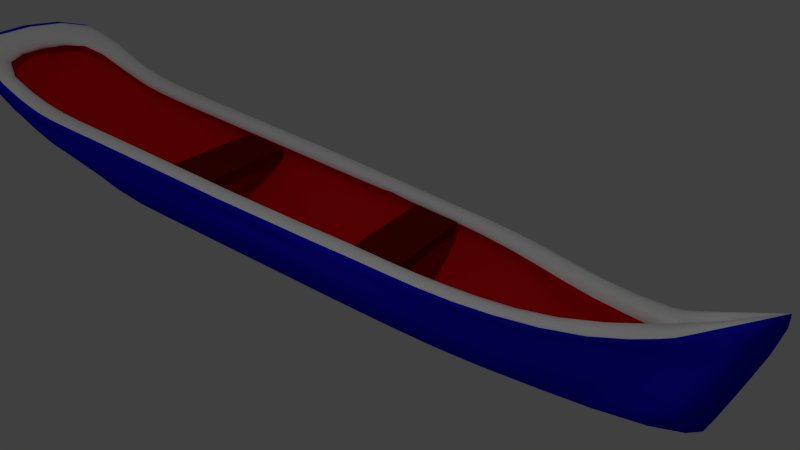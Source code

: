 # Source: Op6L5.blend  (saved by Blender 2.76.0; exported with 4.5.12 LTS)
import bpy
from mathutils import Matrix  # noqa: F401  (used for matrix-valued properties, if any)

bpy.ops.wm.read_factory_settings(use_empty=True)
scene = bpy.context.scene
scene.name = 'Scene'

# ---- collections
col_collection_1 = bpy.data.collections.new('Collection 1'); scene.collection.children.link(col_collection_1)

# ---- materials (node trees are filled in below, after node groups)
mat_material = bpy.data.materials.new('Material')
mat_material.alpha_threshold = 0.0
mat_material.use_transparent_shadow = False
mat_material.diffuse_color = (0.002949, 0.01123, 0.8, 1.0)
mat_material.roughness = 0.5
mat_material.line_color = (0.0, 0.0, 0.0, 1.0)
mat_canoa_cima = bpy.data.materials.new('Canoa_cima')
mat_canoa_cima.alpha_threshold = 0.0
mat_canoa_cima.use_transparent_shadow = False
mat_canoa_cima.diffuse_color = (1.0, 1.0, 1.0, 1.0)
mat_canoa_cima.roughness = 0.5
mat_canoa_cima.specular_intensity = 0.1
mat_canoa_maior = bpy.data.materials.new('Canoa_maior')
mat_canoa_maior.alpha_threshold = 0.0
mat_canoa_maior.use_transparent_shadow = False
mat_canoa_maior.diffuse_color = (0.006521, 0.005146, 0.8, 1.0)
mat_canoa_maior.roughness = 0.5
mat_canoa_dentro = bpy.data.materials.new('Canoa_dentro')
mat_canoa_dentro.alpha_threshold = 0.0
mat_canoa_dentro.use_transparent_shadow = False
mat_canoa_dentro.diffuse_color = (0.8, 0.003758, 0.006106, 1.0)
mat_canoa_dentro.roughness = 0.5
mat_canoa_dentro.specular_intensity = 0.05547
mat_assento = bpy.data.materials.new('assento')
mat_assento.alpha_threshold = 0.0
mat_assento.use_transparent_shadow = False
mat_assento.diffuse_color = (0.1734, 0.006092, 0.0, 1.0)
mat_assento.roughness = 0.5
mat_assento.specular_intensity = 0.2
mat_assento_001 = bpy.data.materials.new('assento.001')
mat_assento_001.alpha_threshold = 0.0
mat_assento_001.use_transparent_shadow = False
mat_assento_001.diffuse_color = (0.1734, 0.006092, 0.0, 1.0)
mat_assento_001.roughness = 0.5
mat_assento_001.specular_intensity = 0.2
mat_assento_002 = bpy.data.materials.new('assento.002')
mat_assento_002.alpha_threshold = 0.0
mat_assento_002.use_transparent_shadow = False
mat_assento_002.diffuse_color = (0.1734, 0.006092, 0.0, 1.0)
mat_assento_002.roughness = 0.5
mat_assento_002.specular_intensity = 0.2

# ---- material node trees

# ---- world
world_world = bpy.data.worlds.new('World'); scene.world = world_world
world_world.color = (0.05088, 0.05088, 0.05088)
world_world.use_sun_shadow = False
world_world.sun_shadow_jitter_overblur = 0.0
world_world.cycles.sampling_method = 'MANUAL'
world_world.cycles.sample_map_resolution = 256

# ---- cameras
cam_camera = bpy.data.cameras.new('Camera')
cam_camera.clip_end = 100.0
cam_camera.lens = 35.0
cam_camera.sensor_width = 32.0
cam_camera.sensor_height = 18.0
cam_camera.ortho_scale = 7.314
cam_camera.dof.focus_distance = 0.0
cam_camera.dof.aperture_fstop = 128.0

# ---- lights
light_lamp = bpy.data.lights.new('Lamp', 'POINT')
light_lamp.transmission_factor = 0.0
light_lamp.cutoff_distance = 30.0
light_lamp.energy = 100.0
light_lamp.shadow_buffer_clip_start = 1.001
light_lamp.shadow_soft_size = 0.1
light_lamp.shadow_maximum_resolution = 0.006
light_lamp.use_absolute_resolution = True
light_lamp.cycles.use_multiple_importance_sampling = False

# ---- meshes
me_cube = bpy.data.meshes.new('Cube')
me_cube.from_pydata([(1.0, 1.0, -1.0), (1.0, -1.0, -1.0), (-1.0, -1.0, -1.0), (-1.0, 1.0, -1.0), (1.0, 1.0, 1.0), (1.0, -1.0, 1.0), (-1.0, -1.0, 1.0), (-1.0, 1.0, 1.0)], [], [(0, 1, 2, 3), (4, 7, 6, 5), (0, 4, 5, 1), (1, 5, 6, 2), (2, 6, 7, 3), (4, 0, 3, 7)])
me_cube.materials.append(mat_material)
me_cube.use_remesh_preserve_volume = False
me_cube.use_remesh_preserve_attributes = False
me_cube.use_mirror_vertex_groups = False
me_cube.update()
me_cylinder_001 = bpy.data.meshes.new('Cylinder.001')
me_cylinder_001.from_pydata([(-0.6281, -2.266, 0.0539), (-0.5433, 2.246, -0.2469), (-0.2716, -2.4, -0.1862), (-0.4343, 2.119, -0.5214), (-0.03072, -2.231, -0.4825), (-0.3152, 2.279, -0.7532), (0.0, -2.198, -0.5914), (-0.08517, 2.593, -0.907), (0.0, -2.178, -0.6412), (0.0, 2.931, -0.9341), (-0.6122, 1.796, -0.2484), (-0.6139, 1.256, -0.2496), (-0.6384, 0.7213, -0.2508), (-0.6621, 0.1865, -0.2519), (-0.6596, -0.3483, -0.253), (-0.6558, -0.8831, -0.2541), (-0.6719, -1.418, -0.2553), (-0.6524, -1.791, -0.171), (-0.4999, 1.794, -0.5224), (-0.5611, 1.256, -0.5238), (-0.5632, 0.7217, -0.525), (-0.5652, 0.1869, -0.5261), (-0.5673, -0.3479, -0.5272), (-0.5693, -0.8827, -0.5283), (-0.5713, -1.418, -0.5295), (-0.3665, -1.894, -0.425), (-0.3988, 1.794, -0.7546), (-0.4136, 1.256, -0.7558), (-0.4157, 0.7216, -0.7569), (-0.4177, 0.1868, -0.758), (-0.4198, -0.348, -0.7592), (-0.4218, -0.8828, -0.7603), (-0.1181, -1.418, -0.7613), (-0.1015, -1.982, -0.6396), (-0.1394, 1.782, -0.909), (-0.1415, 1.243, -0.9101), (-0.1435, 0.7081, -0.9112), (-0.1456, 0.1734, -0.9124), (-0.1476, -0.3614, -0.9135), (-0.1496, -0.8962, -0.9146), (-0.1516, -1.431, -0.8631), (-0.08011, -2.053, -0.7184), (0.0, 1.795, -0.9626), (0.0, 1.255, -0.9637), (0.0, 0.7204, -0.9649), (0.0, 0.1856, -0.966), (0.0, -0.3492, -0.9671), (0.0, -0.884, -0.9339), (0.0, -1.419, -0.8824), (0.0, -2.062, -0.7385), (-0.2936, 2.854, -0.2447), (-0.2572, 3.185, -0.05733), (0.0, 3.674, 0.3335), (-0.5636, -2.325, -0.01693), (-0.4553, 2.183, -0.3841), (-0.5997, -1.842, -0.2981), (-0.5977, -1.418, -0.3924), (-0.5957, -0.8829, -0.3912), (-0.5936, -0.3481, -0.3901), (-0.5916, 0.1867, -0.389), (-0.5896, 0.7215, -0.3879), (-0.5875, 1.256, -0.3867), (-0.5393, 1.795, -0.3854), (0.0, 3.494, -0.6738), (-0.1476, 2.984, -0.5748), (-0.3044, 2.567, -0.4989), (-0.5865, -1.868, -0.3181), (-0.5845, -1.418, -0.4609), (-0.5825, -0.8828, -0.4598), (-0.5804, -0.348, -0.4587), (-0.5784, 0.1868, -0.4575), (-0.5764, 0.7216, -0.4564), (-0.5743, 1.256, -0.4553), (-0.5182, 1.795, -0.4539), (-0.4448, 2.151, -0.4528), (0.0, 3.503, -0.7435), (-0.127, 2.79, -0.7409), (-0.3098, 2.423, -0.626), (-0.4659, 2.214, -0.3155), (0.0, 3.668, 0.01092), (-0.09864, 3.199, -0.1498), (-0.299, 2.71, -0.3053), (-0.6149, -2.306, -0.01298), (-0.6129, -1.817, -0.2345), (-0.6109, -1.418, -0.3238), (-0.6089, -0.883, -0.3227), (-0.6068, -0.3482, -0.3216), (-0.6048, 0.1866, -0.3204), (-0.6027, 0.7214, -0.3193), (-0.6007, 1.256, -0.3182), (-0.5624, 1.795, -0.3169), (-0.548, -2.088, -0.07372), (-0.476, 1.866, -0.2122), (-0.3984, -2.276, -0.2321), (-0.3801, 2.087, -0.5016), (-0.02991, -2.201, -0.4267), (-0.2666, 2.252, -0.7193), (0.0, -2.158, -0.5629), (-0.04926, 2.566, -0.8584), (0.0, -2.162, -0.6068), (0.01524, 2.863, -0.8675), (-0.4666, 1.52, -0.2133), (-0.4474, 1.103, -0.2166), (-0.4701, 0.681, -0.2193), (-0.4922, 0.2555, -0.2202), (-0.4881, -0.17, -0.2211), (-0.4827, -0.5955, -0.222), (-0.4972, -1.021, -0.2229), (-0.4958, -1.405, -0.2347), (-0.4443, 1.775, -0.5002), (-0.505, 1.25, -0.4996), (-0.5072, 0.7214, -0.5), (-0.5092, 0.1866, -0.5011), (-0.5112, -0.3482, -0.5022), (-0.5133, -0.883, -0.5034), (-0.5153, -1.418, -0.5045), (-0.3282, -1.885, -0.4018), (-0.3522, 1.783, -0.714), (-0.3699, 1.254, -0.7111), (-0.373, 0.7213, -0.711), (-0.375, 0.1865, -0.7122), (-0.377, -0.3483, -0.7133), (-0.3791, -0.8831, -0.7144), (-0.2374, -1.418, -0.7155), (-0.09006, -1.965, -0.5971), (-0.1141, 1.779, -0.8504), (-0.1183, 1.242, -0.8505), (-0.1206, 0.7079, -0.8515), (-0.1226, 0.1731, -0.8526), (-0.1247, -0.3617, -0.8537), (-0.1267, -0.8964, -0.8549), (-0.1287, -1.431, -0.8033), (-0.05717, -2.04, -0.6913), (0.01131, 1.794, -0.8981), (0.009253, 1.255, -0.8992), (0.0, 0.7203, -0.9003), (0.0, 0.1855, -0.9014), (0.0, -0.3493, -0.9026), (0.0, -0.8841, -0.9037), (0.0, -1.419, -0.8522), (0.0, -2.037, -0.7412), (-0.4503, 2.345, -0.2093), (0.0, 3.003, -0.1223), (0.0, 3.541, 0.1046), (-0.2487, -2.118, -0.1011), (-0.4013, 2.148, -0.3662), (-0.5402, -1.838, -0.286), (-0.5382, -1.418, -0.3795), (-0.5361, -0.8832, -0.3783), (-0.5341, -0.3484, -0.3772), (-0.5321, 0.1864, -0.3761), (-0.53, 0.7212, -0.375), (-0.5286, 1.25, -0.3718), (-0.4824, 1.774, -0.3679), (0.01588, 3.425, -0.5631), (-0.1822, 2.939, -0.5515), (-0.2529, 2.525, -0.4796), (-0.5495, -2.267, -0.04791), (-0.5577, -1.899, -0.3381), (-0.525, -1.418, -0.448), (-0.523, -0.8831, -0.4469), (-0.5209, -0.3483, -0.4458), (-0.5189, 0.1865, -0.4446), (-0.5168, 0.7213, -0.4435), (-0.5153, 1.249, -0.4409), (-0.4611, 1.773, -0.4375), (-0.3906, 2.117, -0.4354), (0.01591, 3.208, -0.737), (-0.03174, 2.743, -0.715), (-0.2584, 2.381, -0.6066), (-0.2934, 2.179, -0.2974), (0.0131, 3.525, 0.1563), (0.0, 3.15, -0.1264), (-0.1287, 2.669, -0.2666), (-0.436, -2.088, -0.1056), (-0.4347, -1.812, -0.2225), (-0.4327, -1.418, -0.3109), (-0.4306, -0.8833, -0.3098), (-0.4286, -0.3485, -0.3087), (-0.4266, 0.1863, -0.3075), (-0.4245, 0.7211, -0.3064), (-0.4231, 1.251, -0.303), (-0.3869, 1.775, -0.2989), (-0.6541, -0.08091, -0.2524), (-0.5662, -0.08053, -0.5266), (-0.4187, -0.08061, -0.7586), (-0.1466, -0.09404, -0.9129), (0.0, -0.08178, -0.9666), (-0.5926, -0.08072, -0.3895), (-0.5794, -0.08062, -0.4581), (-0.6058, -0.08081, -0.321), (-0.4834, 0.04277, -0.2207), (-0.5102, -0.0808, -0.5017), (-0.376, -0.08086, -0.7127), (-0.1236, -0.09426, -0.8532), (0.0, -0.08192, -0.902), (-0.5331, -0.08097, -0.3767), (-0.5199, -0.08088, -0.4452), (-0.4276, -0.08107, -0.3081), (-0.6374, 0.9826, -0.2502), (-0.5622, 0.983, -0.5244), (-0.4147, 0.9829, -0.7564), (-0.1425, 0.9694, -0.9107), (0.0, 0.9817, -0.9643), (-0.5886, 0.9828, -0.3873), (-0.5754, 0.9829, -0.4559), (-0.6017, 0.9827, -0.3188), (-0.47, 0.8873, -0.218), (-0.6623, -1.547, -0.218), (-0.4062, -1.631, -0.4789), (-0.1005, -1.703, -0.6995), (-0.1526, -1.763, -0.8049), (0.0, -1.768, -0.8319), (-0.5987, -1.589, -0.3485), (-0.5855, -1.61, -0.4137), (-0.612, -1.568, -0.2832), (-0.4975, -1.257, -0.2421), (-0.3815, -1.624, -0.4551), (-0.08909, -1.689, -0.6558), (-0.05621, -1.745, -0.7545), (0.0, -1.748, -0.8048), (-0.5392, -1.585, -0.3362), (-0.526, -1.606, -0.4014), (-0.4337, -1.564, -0.2709), (-0.2198, -2.177, -0.3753), (-0.06424, -2.191, -0.5654), (-0.0355, -2.188, -0.6162), (0.0, -2.206, -0.6165), (0.0, -2.267, 0.04661), (0.0, -2.35, -0.01993), (0.0, -2.336, -0.1266), (0.0, -2.206, -0.4813), (0.0, -2.199, -0.5953), (-0.5694, -2.338, -0.02053), (-0.001529, -2.342, 0.02668), (-0.3296, -2.11, -0.3267), (-0.1103, -2.068, -0.4961), (-0.05048, -2.172, -0.6223), (0.0, -2.149, -0.5994), (0.0, -2.13, -0.01027), (0.0, -2.186, -0.1814), (0.0, -2.155, -0.4256), (0.0, -2.128, -0.5665), (0.0, -2.094, -0.1297), (0.0, -2.197, -0.3252), (0.0, -2.128, -0.4926), (0.0, -2.236, -0.3737), (0.0, -2.182, -0.5653), (0.0, -2.347, -0.03465), (-0.08517, 2.593, -0.907), (-0.08011, -2.053, -0.7184), (-0.1111, -1.431, -0.8631), (-0.1496, -0.8962, -0.9146), (-0.1476, -0.3614, -0.9135), (-0.1456, 0.1734, -0.9124), (-0.1435, 0.7081, -0.9112), (-0.1415, 1.243, -0.9101), (-0.1394, 1.782, -0.909), (-0.2572, 3.185, -0.05394), (-0.1336, 2.984, -0.5748), (-0.127, 2.79, -0.7409), (-0.09864, 3.199, -0.1537), (-0.04926, 2.566, -0.8584), (-0.05717, -2.04, -0.6913), (-0.1287, -1.431, -0.8033), (-0.1267, -0.8964, -0.8549), (-0.1247, -0.3617, -0.8537), (-0.1226, 0.1731, -0.8526), (-0.1206, 0.7079, -0.8515), (-0.1183, 1.242, -0.8505), (-0.1141, 1.779, -0.8504), (0.0, 3.008, -0.1172), (-0.1598, 2.939, -0.5515), (-0.03174, 2.743, -0.715), (0.01316, 3.15, -0.1264), (-0.1236, -0.09426, -0.8532), (-0.1466, -0.09404, -0.9129), (-0.1425, 0.9694, -0.9107), (-0.05621, -1.745, -0.7545), (-0.08969, -1.763, -0.8049), (0.0, -2.253, -0.07889), (0.0, -2.19, -0.09163), (-0.4238, 0.9861, -0.3047)], [], [(73, 74, 3, 18), (18, 3, 5, 26), (26, 5, 7, 34), (257, 249, 9, 42), (6, 41, 250, 49, 8, 226), (279, 251, 48, 212), (251, 252, 47, 48), (252, 253, 46, 47), (276, 254, 45, 187), (254, 255, 44, 45), (277, 256, 43, 203), (256, 257, 42, 43), (4, 33, 41, 6, 225), (210, 32, 40, 211), (32, 31, 39, 40), (31, 30, 38, 39), (185, 29, 37, 186), (29, 28, 36, 37), (201, 27, 35, 202), (27, 26, 34, 35), (2, 25, 33, 4, 224), (209, 24, 32, 210), (24, 23, 31, 32), (23, 22, 30, 31), (184, 21, 29, 185), (21, 20, 28, 29), (200, 19, 27, 201), (19, 18, 26, 27), (214, 67, 24, 209), (67, 68, 23, 24), (68, 69, 22, 23), (189, 70, 21, 184), (70, 71, 20, 21), (205, 72, 19, 200), (72, 73, 18, 19), (261, 80, 51, 258), (80, 81, 50, 51), (74, 77, 5, 3), (78, 81, 65, 54), (76, 77, 65, 64), (260, 76, 64, 259), (89, 90, 62, 61), (206, 89, 61, 204), (87, 88, 60, 59), (190, 87, 59, 188), (85, 86, 58, 57), (84, 85, 57, 56), (215, 84, 56, 213), (234, 82, 53, 229), (90, 78, 54, 62), (249, 7, 76, 260), (7, 5, 77, 76), (54, 65, 77, 74), (61, 62, 73, 72), (204, 61, 72, 205), (59, 60, 71, 70), (188, 59, 70, 189), (57, 58, 69, 68), (56, 57, 68, 67), (213, 56, 67, 214), (2, 233, 66, 25), (62, 54, 74, 73), (8, 227, 226), (0, 17, 83, 82), (83, 55, 53, 82), (10, 1, 78, 90), (234, 228, 0, 82), (208, 16, 84, 215), (16, 15, 85, 84), (15, 14, 86, 85), (183, 13, 87, 190), (13, 12, 88, 87), (199, 11, 89, 206), (11, 10, 90, 89), (1, 50, 81, 78), (64, 65, 81, 80), (259, 64, 80, 261), (109, 94, 166, 165), (117, 96, 94, 109), (125, 98, 96, 117), (270, 262, 98, 125), (99, 140, 263, 132, 97, 237), (278, 264, 131, 219), (264, 265, 130, 131), (265, 266, 129, 130), (275, 267, 128, 194), (267, 268, 127, 128), (268, 269, 126, 127), (269, 270, 125, 126), (97, 132, 124, 95, 236), (219, 131, 123, 218), (131, 130, 122, 123), (130, 129, 121, 122), (194, 128, 120, 193), (128, 127, 119, 120), (127, 126, 118, 119), (126, 125, 117, 118), (95, 124, 116, 93, 235), (218, 123, 115, 217), (123, 122, 114, 115), (122, 121, 113, 114), (193, 120, 112, 192), (120, 119, 111, 112), (119, 118, 110, 111), (118, 117, 109, 110), (217, 115, 159, 222), (115, 114, 160, 159), (114, 113, 161, 160), (192, 112, 162, 197), (112, 111, 163, 162), (111, 110, 164, 163), (110, 109, 165, 164), (271, 142, 172, 274), (142, 141, 173, 172), (94, 96, 169, 166), (145, 156, 173, 170), (155, 156, 169, 168), (272, 155, 168, 273), (152, 153, 182, 181), (151, 152, 181, 282, 180), (150, 151, 180, 179), (196, 150, 179, 198), (148, 149, 178, 177), (221, 147, 176, 223), (153, 145, 170, 182), (273, 168, 98, 262), (168, 169, 96, 98), (166, 169, 156, 145), (164, 165, 153, 152), (163, 164, 152, 151), (162, 163, 151, 150), (197, 162, 150, 196), (160, 161, 149, 148), (159, 160, 148, 147), (222, 159, 147, 221), (165, 166, 145, 153), (245, 242, 97, 236), (244, 241, 95, 235), (146, 144, 157, 158), (182, 170, 92, 101), (223, 176, 107, 216), (176, 177, 106, 107), (177, 178, 105, 106), (198, 179, 104, 191), (179, 180, 103, 104), (181, 102, 207, 282), (181, 182, 101, 102), (170, 173, 141, 92), (172, 173, 156, 155), (274, 172, 155, 272), (228, 239, 91, 0), (1, 10, 101, 92), (10, 11, 102, 101), (199, 12, 103, 207), (12, 13, 104, 103), (183, 14, 105, 191), (14, 15, 106, 105), (15, 16, 107, 106), (208, 17, 108, 216), (50, 1, 92, 141), (51, 50, 141, 142), (258, 51, 142, 271), (147, 148, 177, 176), (13, 183, 191, 104), (178, 198, 191, 105), (161, 197, 196, 149), (149, 196, 198, 178), (113, 192, 197, 161), (121, 193, 192, 113), (129, 194, 193, 121), (266, 275, 194, 129), (14, 183, 190, 86), (58, 188, 189, 69), (86, 190, 188, 58), (69, 189, 184, 22), (22, 184, 185, 30), (30, 185, 186, 38), (253, 276, 187, 46), (11, 199, 207, 102), (12, 199, 206, 88), (60, 204, 205, 71), (88, 206, 204, 60), (71, 205, 200, 20), (20, 200, 201, 28), (28, 201, 202, 36), (255, 277, 203, 44), (16, 208, 216, 107), (175, 223, 216, 108), (158, 222, 221, 146), (146, 221, 223, 175), (116, 217, 222, 158), (124, 218, 217, 116), (132, 219, 218, 124), (263, 278, 219, 132), (17, 208, 215, 83), (55, 213, 214, 66), (83, 215, 213, 55), (66, 214, 209, 25), (25, 209, 210, 33), (33, 210, 211, 41), (250, 279, 212, 49), (0, 91, 108, 17), (53, 55, 66, 233), (240, 244, 235, 93), (241, 245, 236, 95), (237, 238, 99), (237, 97, 242, 238), (116, 158, 157, 93), (2, 224, 246, 230), (224, 4, 231, 246), (4, 225, 247, 231), (225, 6, 232, 247), (226, 227, 232, 6), (233, 248, 229, 53), (230, 248, 233, 2), (41, 211, 279, 250), (140, 220, 278, 263), (36, 202, 277, 255), (38, 186, 276, 253), (137, 195, 275, 266), (52, 258, 271, 143), (171, 274, 272, 154), (167, 273, 262, 100), (154, 272, 273, 167), (143, 271, 274, 171), (134, 133, 270, 269), (135, 134, 269, 268), (136, 135, 268, 267), (195, 136, 267, 275), (138, 137, 266, 265), (139, 138, 265, 264), (220, 139, 264, 278), (133, 100, 262, 270), (63, 259, 261, 79), (9, 249, 260, 75), (75, 260, 259, 63), (79, 261, 258, 52), (35, 34, 257, 256), (202, 35, 256, 277), (37, 36, 255, 254), (186, 37, 254, 276), (39, 38, 253, 252), (40, 39, 252, 251), (211, 40, 251, 279), (34, 7, 249, 257), (175, 174, 144, 146), (174, 175, 108, 91), (174, 91, 239, 243), (243, 281, 144, 174), (144, 281, 280, 157), (240, 93, 157, 280), (103, 180, 282, 207)])
me_cylinder_001.polygons.foreach_set('use_smooth', [True] * 252)
me_cylinder_001.polygons.foreach_set('material_index', [1, 1, 1, 1, 1, 1, 1, 1, 1, 1, 1, 1, 1, 1, 1, 1, 1, 1, 1, 1, 1, 1, 1, 1, 1, 1, 1, 1, 1, 1, 1, 1, 1, 1, 1, 1, 1, 1, 1, 1, 1, 1, 1, 1, 1, 1, 1, 1, 1, 1, 1, 1, 1, 1, 1, 1, 1, 1, 1, 1, 1, 1, 1, 1, 1, 1, 1, 1, 1, 1, 1, 1, 1, 1, 1, 1, 1, 2, 2, 2, 2, 2, 2, 2, 2, 2, 2, 2, 2, 2, 2, 2, 2, 2, 2, 2, 2, 2, 2, 2, 2, 2, 2, 2, 2, 2, 2, 2, 2, 2, 2, 2, 0, 0, 2, 2, 2, 2, 2, 2, 2, 2, 2, 2, 2, 2, 2, 2, 2, 2, 2, 2, 2, 2, 2, 2, 2, 2, 2, 0, 0, 0, 0, 0, 0, 0, 0, 0, 2, 2, 0, 0, 0, 0, 0, 0, 0, 0, 0, 0, 0, 0, 2, 0, 0, 2, 2, 2, 2, 2, 2, 1, 1, 1, 1, 1, 1, 1, 0, 1, 1, 1, 1, 1, 1, 1, 0, 0, 2, 2, 2, 2, 2, 2, 1, 1, 1, 1, 1, 1, 1, 0, 1, 2, 2, 2, 2, 2, 1, 1, 1, 1, 1, 1, 1, 1, 2, 1, 1, 2, 0, 2, 2, 2, 0, 2, 2, 2, 2, 2, 2, 2, 2, 1, 1, 1, 1, 1, 1, 1, 1, 1, 1, 1, 1, 2, 0, 0, 2, 1, 2, 0])
me_cylinder_001.materials.append(mat_canoa_cima)
me_cylinder_001.materials.append(mat_canoa_maior)
me_cylinder_001.materials.append(mat_canoa_dentro)
me_cylinder_001.use_remesh_preserve_volume = False
me_cylinder_001.use_remesh_preserve_attributes = False
me_cylinder_001.use_mirror_vertex_groups = False
me_cylinder_001.update()
me_cube_001 = bpy.data.meshes.new('Cube.001')
me_cube_001.from_pydata([(-0.5228, -0.1655, 0.04799), (-0.5228, -0.1655, -0.04799), (-0.5228, 0.1655, 0.04799), (-0.5228, 0.1655, -0.04799), (0.5228, -0.1655, 0.04799), (0.5228, -0.1655, -0.04799), (0.5228, 0.1655, 0.04799), (0.5228, 0.1655, -0.04799)], [], [(1, 3, 2, 0), (3, 7, 6, 2), (7, 5, 4, 6), (5, 1, 0, 4), (0, 2, 6, 4), (5, 7, 3, 1)])
me_cube_001.materials.append(mat_assento)
me_cube_001.use_remesh_preserve_volume = False
me_cube_001.use_remesh_preserve_attributes = False
me_cube_001.use_mirror_vertex_groups = False
me_cube_001.update()
me_cube_002 = bpy.data.meshes.new('Cube.002')
me_cube_002.from_pydata([(-0.432, -0.1655, 0.04799), (-0.432, -0.1655, -0.04799), (-0.432, 0.1655, 0.04799), (-0.432, 0.1655, -0.04799), (0.432, -0.1655, 0.04799), (0.432, -0.1655, -0.04799), (0.432, 0.1655, 0.04799), (0.432, 0.1655, -0.04799)], [], [(1, 3, 2, 0), (3, 7, 6, 2), (7, 5, 4, 6), (5, 1, 0, 4), (0, 2, 6, 4), (5, 7, 3, 1)])
me_cube_002.materials.append(mat_assento_001)
me_cube_002.use_remesh_preserve_volume = False
me_cube_002.use_remesh_preserve_attributes = False
me_cube_002.use_mirror_vertex_groups = False
me_cube_002.update()
me_cylinder_003 = bpy.data.meshes.new('Cylinder.003')
me_cylinder_003.from_pydata([(1.367e-10, 0.03289, -0.8234), (-5.609e-09, 0.1082, 0.5965), (0.02848, 0.01644, -0.8234), (0.01456, 0.05409, 0.5875), (0.02848, -0.01644, -0.8234), (0.01456, -0.05409, 0.5875), (-2.738e-09, -0.03289, -0.8234), (2.343e-09, -0.1082, 0.5965), (-0.02848, -0.01644, -0.8234), (-0.01456, -0.05409, 0.5875), (-0.02848, 0.01644, -0.8234), (-0.01456, 0.05409, 0.5875), (-1.764e-10, 0.02731, 0.3446), (0.0198, 0.01365, 0.3446), (0.0198, -0.01365, 0.3446), (-2.175e-09, -0.02731, 0.3446), (-0.0198, -0.01365, 0.3446), (-0.0198, 0.01365, 0.3446), (-5.609e-09, 0.1082, 1.246), (0.01456, 0.05409, 1.246), (0.01456, -0.05409, 1.246), (2.343e-09, -0.1082, 1.246), (-0.01456, -0.05409, 1.246), (-0.01456, 0.05409, 1.246), (0.02345, 0.01365, -0.8063), (0.02345, -0.01365, -0.8063), (-2.376e-09, -0.02731, -0.8063), (-0.02345, -0.01365, -0.8063), (-0.02345, 0.01365, -0.8063), (-8.899e-12, 0.02731, -0.8063)], [], [(12, 1, 3, 13), (13, 3, 5, 14), (14, 5, 7, 15), (15, 7, 9, 16), (1, 11, 23, 18), (17, 11, 1, 12), (16, 9, 11, 17), (0, 2, 4, 6, 8, 10), (27, 16, 17, 28), (28, 17, 12, 29), (26, 15, 16, 27), (25, 14, 15, 26), (24, 13, 14, 25), (29, 12, 13, 24), (19, 18, 23, 22, 21, 20), (11, 9, 22, 23), (9, 7, 21, 22), (7, 5, 20, 21), (5, 3, 19, 20), (3, 1, 18, 19), (0, 29, 24, 2), (2, 24, 25, 4), (4, 25, 26, 6), (6, 26, 27, 8), (10, 28, 29, 0), (8, 27, 28, 10)])
me_cylinder_003.materials.append(mat_assento_002)
me_cylinder_003.use_remesh_preserve_volume = False
me_cylinder_003.use_remesh_preserve_attributes = False
me_cylinder_003.use_mirror_vertex_groups = False
me_cylinder_003.update()
me_cylinder_002 = bpy.data.meshes.new('Cylinder.002')
me_cylinder_002.from_pydata([(1.367e-10, 0.03289, -0.8234), (-5.609e-09, 0.1082, 0.5965), (0.02848, 0.01644, -0.8234), (0.01456, 0.05409, 0.5875), (0.02848, -0.01644, -0.8234), (0.01456, -0.05409, 0.5875), (-2.738e-09, -0.03289, -0.8234), (2.343e-09, -0.1082, 0.5965), (-0.02848, -0.01644, -0.8234), (-0.01456, -0.05409, 0.5875), (-0.02848, 0.01644, -0.8234), (-0.01456, 0.05409, 0.5875), (-1.764e-10, 0.02731, 0.3446), (0.0198, 0.01365, 0.3446), (0.0198, -0.01365, 0.3446), (-2.175e-09, -0.02731, 0.3446), (-0.0198, -0.01365, 0.3446), (-0.0198, 0.01365, 0.3446), (-5.609e-09, 0.1082, 1.246), (0.01456, 0.05409, 1.246), (0.01456, -0.05409, 1.246), (2.343e-09, -0.1082, 1.246), (-0.01456, -0.05409, 1.246), (-0.01456, 0.05409, 1.246), (0.02345, 0.01365, -0.8063), (0.02345, -0.01365, -0.8063), (-2.376e-09, -0.02731, -0.8063), (-0.02345, -0.01365, -0.8063), (-0.02345, 0.01365, -0.8063), (-8.899e-12, 0.02731, -0.8063)], [], [(12, 1, 3, 13), (13, 3, 5, 14), (14, 5, 7, 15), (15, 7, 9, 16), (1, 11, 23, 18), (17, 11, 1, 12), (16, 9, 11, 17), (0, 2, 4, 6, 8, 10), (27, 16, 17, 28), (28, 17, 12, 29), (26, 15, 16, 27), (25, 14, 15, 26), (24, 13, 14, 25), (29, 12, 13, 24), (19, 18, 23, 22, 21, 20), (11, 9, 22, 23), (9, 7, 21, 22), (7, 5, 20, 21), (5, 3, 19, 20), (3, 1, 18, 19), (0, 29, 24, 2), (2, 24, 25, 4), (4, 25, 26, 6), (6, 26, 27, 8), (10, 28, 29, 0), (8, 27, 28, 10)])
me_cylinder_002.materials.append(mat_assento_002)
me_cylinder_002.use_remesh_preserve_volume = False
me_cylinder_002.use_remesh_preserve_attributes = False
me_cylinder_002.use_mirror_vertex_groups = False
me_cylinder_002.update()

# ---- objects
ob_cube = bpy.data.objects.new('Cube', me_cube)
ob_lamp = bpy.data.objects.new('Lamp', light_lamp)
ob_camera = bpy.data.objects.new('Camera', cam_camera)
ob_canoa = bpy.data.objects.new('Canoa', me_cylinder_001)
ob_assento_1 = bpy.data.objects.new('Assento 1', me_cube_001)
ob_assento_2 = bpy.data.objects.new('Assento 2', me_cube_002)
ob_oarfloor = bpy.data.objects.new('OarFloor', me_cylinder_003)
ob_oarsupport = bpy.data.objects.new('OarSupport', me_cylinder_002)

# ---- transforms, parenting, visibility, modifiers, constraints
ob_cube.location = (-7.327, -3.712, 5.888)
ob_cube.lock_rotations_4d = False
ob_cube.empty_display_type = 'ARROWS'
ob_cube.lineart.crease_threshold = 0.0
ob_lamp.location = (4.076, 1.005, 4.84)
ob_lamp.rotation_euler = (0.6503, 0.05522, 1.866)
ob_lamp.lock_rotations_4d = False
ob_lamp.empty_display_type = 'ARROWS'
ob_lamp.color = (0.0, 0.0, 0.0, 0.0)
ob_lamp.lineart.crease_threshold = 0.0
ob_camera.location = (4.605, 2.647, 3.363)
ob_camera.rotation_euler = (1.066, -0.1755, 2.105)
ob_camera.scale = (1.0, 1.0, 1.0)
ob_camera.lock_rotations_4d = False
ob_camera.empty_display_type = 'ARROWS'
ob_camera.color = (0.0, 0.0, 0.0, 0.0)
ob_camera.display_type = 'WIRE'
ob_camera.lineart.crease_threshold = 0.0
ob_canoa.location = (-0.005008, -0.7929, 0.8548)
ob_canoa.lineart.crease_threshold = 0.0
_m = ob_canoa.modifiers.new('Subsurf', 'SUBSURF')
_m.uv_smooth = 'PRESERVE_CORNERS'
_m.quality = 1
_m.levels = 3
_m.render_levels = 1
_m.show_only_control_edges = False
_m = ob_canoa.modifiers.new('Mirror', 'MIRROR')
_m.use_clip = True
_m.merge_threshold = 0.009
ob_assento_1.location = (-0.002577, -1.016, 0.4563)
ob_assento_1.lineart.crease_threshold = 0.0
ob_assento_2.location = (-0.008444, 0.5489, 0.5158)
ob_assento_2.scale = (0.9682, 1.0, 1.0)
ob_assento_2.lineart.crease_threshold = 0.0
ob_oarfloor.location = (2.297, 1.002, -0.5776)
ob_oarfloor.rotation_euler = (4.611, -0.8525, 3.173)
ob_oarfloor.lineart.crease_threshold = 0.0
_m = ob_oarfloor.modifiers.new('Collision', 'COLLISION')
ob_oarsupport.location = (2.138, 1.016, -0.5682)
ob_oarsupport.rotation_euler = (17.2, -0.5645, 3.139)
ob_oarsupport.lineart.crease_threshold = 0.0
_m = ob_oarsupport.modifiers.new('Collision', 'COLLISION')

# ---- collection membership
col_collection_1.objects.link(ob_cube)
col_collection_1.objects.link(ob_lamp)
col_collection_1.objects.link(ob_camera)
col_collection_1.objects.link(ob_canoa)
col_collection_1.objects.link(ob_assento_1)
col_collection_1.objects.link(ob_assento_2)
col_collection_1.objects.link(ob_oarfloor)
col_collection_1.objects.link(ob_oarsupport)

# ---- scene / render settings (as saved in the file)
scene.camera = ob_camera
scene.frame_start = 1; scene.frame_end = 250; scene.frame_set(1)
scene.render.engine = 'BLENDER_EEVEE_NEXT'
scene.render.resolution_percentage = 50
scene.render.dither_intensity = 0.0
scene.cycles.use_denoising = False
scene.cycles.samples = 10
scene.cycles.sampling_pattern = 'TABULATED_SOBOL'
scene.cycles.light_sampling_threshold = 0.0
scene.cycles.use_adaptive_sampling = False
scene.cycles.use_light_tree = False
scene.cycles.blur_glossy = 0.0
scene.cycles.pixel_filter_type = 'GAUSSIAN'
scene.cycles.sample_clamp_indirect = 0.0
scene.view_settings.view_transform = 'Standard'
bpy.context.view_layer.update()
